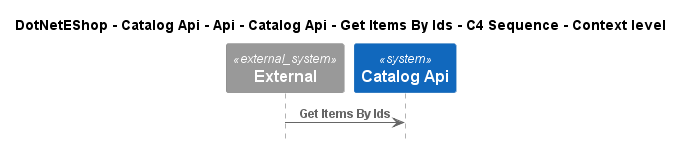

The diagram above was rendered by PlantUML. Its source (embedded in the PNG):
@startuml
!include ..\..\..\..\..\..\..\..\..\.c4s\C4_Sequence.puml

title DotNetEShop - Catalog Api - Api - Catalog Api - Get Items By Ids - C4 Sequence - Context level

System_Ext(C4InterFlow.SoftwareSystems.ExternalSystem, "External", "")
System(DotNetEShop.SoftwareSystems.CatalogApi, "Catalog Api", "")

Rel(C4InterFlow.SoftwareSystems.ExternalSystem, DotNetEShop.SoftwareSystems.CatalogApi, "Get Items By Ids")


@enduml